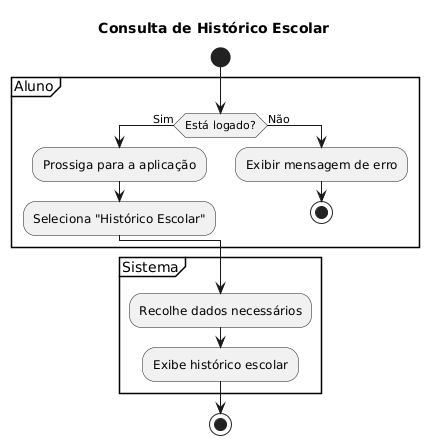

The diagram above was rendered by PlantUML. Its source (embedded in the PNG):
@startuml
title Consulta de Histórico Escolar

start

partition Aluno {
    if (Está logado?) then (Sim)
        :Prossiga para a aplicação;
        :Seleciona "Histórico Escolar";
    else (Não)
        :Exibir mensagem de erro;
        stop
    endif
}

partition Sistema {
    :Recolhe dados necessários;
    :Exibe histórico escolar;
}

stop
@enduml